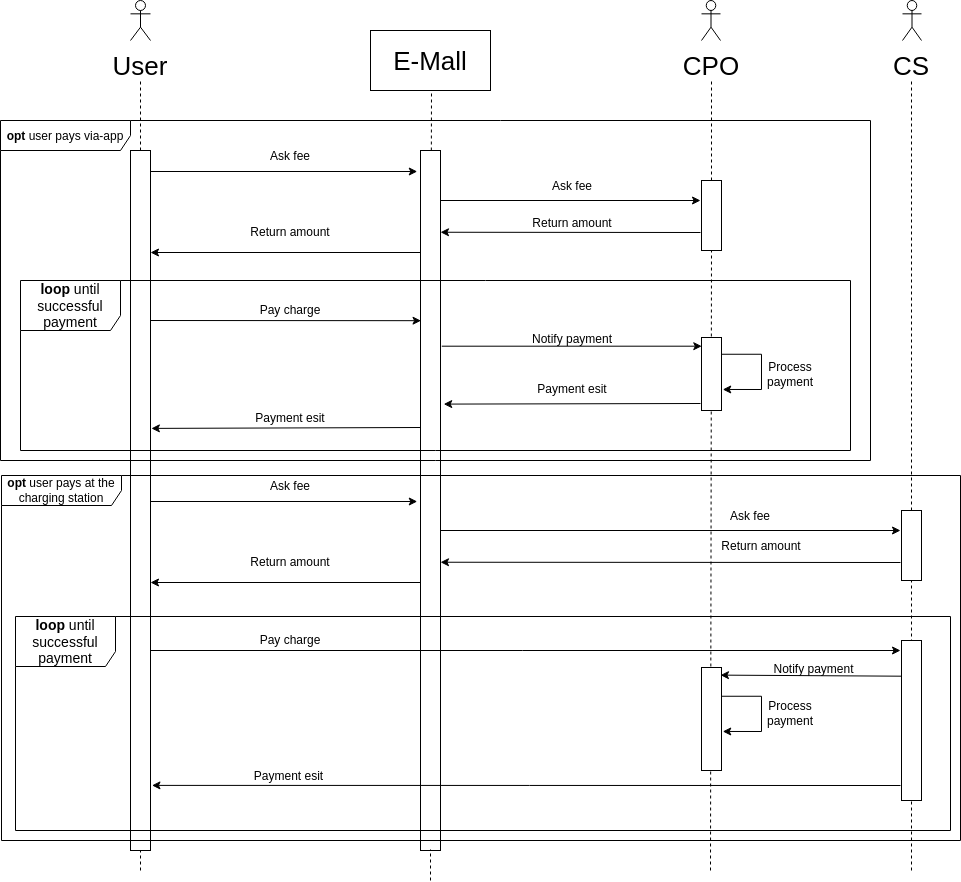

The diagram above was exported from draw.io. Its source (the exported page's mxGraphModel, read from the mxfile embedded in the PNG):
<mxGraphModel dx="1822" dy="918" grid="1" gridSize="10" guides="1" tooltips="1" connect="1" arrows="1" fold="1" page="0" pageScale="1" pageWidth="3300" pageHeight="4681" math="0" shadow="0">
  <root>
    <mxCell id="0" />
    <mxCell id="1" parent="0" />
    <mxCell id="e3aHSSQhyQK_eR6Ap7xL-2" value="" style="endArrow=classic;html=1;rounded=0;startArrow=none;entryX=0.027;entryY=0.321;entryDx=0;entryDy=0;entryPerimeter=0;" edge="1" parent="1">
      <mxGeometry width="50" height="50" relative="1" as="geometry">
        <mxPoint x="-150" y="690" as="sourcePoint" />
        <mxPoint x="130.5399999999995" y="690.1799999999998" as="targetPoint" />
      </mxGeometry>
    </mxCell>
    <mxCell id="e3aHSSQhyQK_eR6Ap7xL-3" value="" style="endArrow=none;html=1;rounded=0;entryX=0.5;entryY=1;entryDx=0;entryDy=0;startArrow=none;dashed=1;" edge="1" parent="1" source="e3aHSSQhyQK_eR6Ap7xL-13">
      <mxGeometry width="50" height="50" relative="1" as="geometry">
        <mxPoint x="141" y="1260" as="sourcePoint" />
        <mxPoint x="141" y="460" as="targetPoint" />
      </mxGeometry>
    </mxCell>
    <mxCell id="e3aHSSQhyQK_eR6Ap7xL-4" value="" style="endArrow=none;html=1;rounded=0;entryX=0.5;entryY=1;entryDx=0;entryDy=0;startArrow=none;dashed=1;" edge="1" parent="1" source="e3aHSSQhyQK_eR6Ap7xL-18" target="e3aHSSQhyQK_eR6Ap7xL-9">
      <mxGeometry width="50" height="50" relative="1" as="geometry">
        <mxPoint x="420" y="1240" as="sourcePoint" />
        <mxPoint x="421" y="460" as="targetPoint" />
      </mxGeometry>
    </mxCell>
    <mxCell id="e3aHSSQhyQK_eR6Ap7xL-5" value="" style="endArrow=classic;html=1;rounded=0;startArrow=none;entryX=-0.162;entryY=0.03;entryDx=0;entryDy=0;entryPerimeter=0;" edge="1" parent="1" target="e3aHSSQhyQK_eR6Ap7xL-13">
      <mxGeometry width="50" height="50" relative="1" as="geometry">
        <mxPoint x="-140" y="541" as="sourcePoint" />
        <mxPoint x="141" y="540" as="targetPoint" />
      </mxGeometry>
    </mxCell>
    <mxCell id="e3aHSSQhyQK_eR6Ap7xL-6" value="Ask fee" style="text;html=1;strokeColor=none;fillColor=none;align=center;verticalAlign=middle;whiteSpace=wrap;rounded=0;" vertex="1" parent="1">
      <mxGeometry x="-60.5" y="510" width="120" height="30" as="geometry" />
    </mxCell>
    <mxCell id="e3aHSSQhyQK_eR6Ap7xL-7" value="Return amount" style="text;html=1;strokeColor=none;fillColor=none;align=center;verticalAlign=middle;whiteSpace=wrap;rounded=0;" vertex="1" parent="1">
      <mxGeometry x="-60.5" y="586" width="120" height="30" as="geometry" />
    </mxCell>
    <mxCell id="e3aHSSQhyQK_eR6Ap7xL-8" value="&lt;font style=&quot;font-size: 26px;&quot;&gt;User&lt;/font&gt;" style="text;html=1;strokeColor=none;fillColor=none;align=center;verticalAlign=middle;whiteSpace=wrap;rounded=0;" vertex="1" parent="1">
      <mxGeometry x="-180" y="420" width="60" height="30" as="geometry" />
    </mxCell>
    <mxCell id="e3aHSSQhyQK_eR6Ap7xL-9" value="&lt;span style=&quot;font-size: 26px;&quot;&gt;CPO&lt;/span&gt;" style="text;html=1;strokeColor=none;fillColor=none;align=center;verticalAlign=middle;whiteSpace=wrap;rounded=0;" vertex="1" parent="1">
      <mxGeometry x="391" y="420" width="60" height="30" as="geometry" />
    </mxCell>
    <mxCell id="e3aHSSQhyQK_eR6Ap7xL-10" value="" style="shape=umlActor;verticalLabelPosition=bottom;verticalAlign=top;html=1;outlineConnect=0;fontSize=26;" vertex="1" parent="1">
      <mxGeometry x="-160" y="370" width="20" height="40" as="geometry" />
    </mxCell>
    <mxCell id="e3aHSSQhyQK_eR6Ap7xL-11" value="" style="shape=umlActor;verticalLabelPosition=bottom;verticalAlign=top;html=1;outlineConnect=0;fontSize=26;" vertex="1" parent="1">
      <mxGeometry x="411" y="370" width="19" height="40" as="geometry" />
    </mxCell>
    <mxCell id="e3aHSSQhyQK_eR6Ap7xL-12" value="E-Mall" style="rounded=0;whiteSpace=wrap;html=1;fontSize=26;" vertex="1" parent="1">
      <mxGeometry x="80" y="400" width="120" height="60" as="geometry" />
    </mxCell>
    <mxCell id="e3aHSSQhyQK_eR6Ap7xL-13" value="" style="rounded=0;whiteSpace=wrap;html=1;" vertex="1" parent="1">
      <mxGeometry x="130" y="520" width="20" height="700" as="geometry" />
    </mxCell>
    <mxCell id="e3aHSSQhyQK_eR6Ap7xL-14" value="" style="endArrow=classic;html=1;rounded=0;startArrow=none;" edge="1" parent="1">
      <mxGeometry width="50" height="50" relative="1" as="geometry">
        <mxPoint x="150" y="570" as="sourcePoint" />
        <mxPoint x="410" y="570" as="targetPoint" />
      </mxGeometry>
    </mxCell>
    <mxCell id="e3aHSSQhyQK_eR6Ap7xL-15" value="Ask fee" style="text;html=1;strokeColor=none;fillColor=none;align=center;verticalAlign=middle;whiteSpace=wrap;rounded=0;" vertex="1" parent="1">
      <mxGeometry x="221.5" y="540" width="120" height="30" as="geometry" />
    </mxCell>
    <mxCell id="e3aHSSQhyQK_eR6Ap7xL-16" value="" style="endArrow=classic;html=1;rounded=0;startArrow=none;entryX=1.14;entryY=0.853;entryDx=0;entryDy=0;entryPerimeter=0;" edge="1" parent="1">
      <mxGeometry width="50" height="50" relative="1" as="geometry">
        <mxPoint x="410" y="602" as="sourcePoint" />
        <mxPoint x="149.99999999999972" y="601.7399999999998" as="targetPoint" />
      </mxGeometry>
    </mxCell>
    <mxCell id="e3aHSSQhyQK_eR6Ap7xL-17" value="Return amount" style="text;html=1;strokeColor=none;fillColor=none;align=center;verticalAlign=middle;whiteSpace=wrap;rounded=0;" vertex="1" parent="1">
      <mxGeometry x="221.5" y="577" width="120" height="30" as="geometry" />
    </mxCell>
    <mxCell id="e3aHSSQhyQK_eR6Ap7xL-18" value="" style="rounded=0;whiteSpace=wrap;html=1;" vertex="1" parent="1">
      <mxGeometry x="411" y="550" width="20" height="70" as="geometry" />
    </mxCell>
    <mxCell id="e3aHSSQhyQK_eR6Ap7xL-19" value="" style="endArrow=none;html=1;rounded=0;entryX=0.5;entryY=1;entryDx=0;entryDy=0;startArrow=none;dashed=1;" edge="1" parent="1" target="e3aHSSQhyQK_eR6Ap7xL-18">
      <mxGeometry width="50" height="50" relative="1" as="geometry">
        <mxPoint x="420" y="1240" as="sourcePoint" />
        <mxPoint x="421" y="460" as="targetPoint" />
      </mxGeometry>
    </mxCell>
    <mxCell id="e3aHSSQhyQK_eR6Ap7xL-20" value="" style="endArrow=none;html=1;rounded=0;entryX=0.5;entryY=1;entryDx=0;entryDy=0;dashed=1;" edge="1" parent="1">
      <mxGeometry width="50" height="50" relative="1" as="geometry">
        <mxPoint x="140" y="1250" as="sourcePoint" />
        <mxPoint x="140" y="1219" as="targetPoint" />
      </mxGeometry>
    </mxCell>
    <mxCell id="e3aHSSQhyQK_eR6Ap7xL-21" value="" style="endArrow=none;html=1;rounded=0;dashed=1;entryX=0.5;entryY=1;entryDx=0;entryDy=0;" edge="1" parent="1" target="e3aHSSQhyQK_eR6Ap7xL-8">
      <mxGeometry width="50" height="50" relative="1" as="geometry">
        <mxPoint x="-150" y="1240" as="sourcePoint" />
        <mxPoint x="-150" y="460" as="targetPoint" />
      </mxGeometry>
    </mxCell>
    <mxCell id="e3aHSSQhyQK_eR6Ap7xL-22" value="" style="rounded=0;whiteSpace=wrap;html=1;" vertex="1" parent="1">
      <mxGeometry x="140" y="530" height="700" as="geometry" />
    </mxCell>
    <mxCell id="e3aHSSQhyQK_eR6Ap7xL-23" value="" style="rounded=0;whiteSpace=wrap;html=1;" vertex="1" parent="1">
      <mxGeometry x="-160" y="520" width="20" height="700" as="geometry" />
    </mxCell>
    <mxCell id="e3aHSSQhyQK_eR6Ap7xL-24" value="" style="endArrow=classic;html=1;rounded=0;startArrow=none;entryX=-0.162;entryY=0.03;entryDx=0;entryDy=0;entryPerimeter=0;" edge="1" parent="1">
      <mxGeometry width="50" height="50" relative="1" as="geometry">
        <mxPoint x="-140" y="871" as="sourcePoint" />
        <mxPoint x="126.76000000000022" y="871" as="targetPoint" />
      </mxGeometry>
    </mxCell>
    <mxCell id="e3aHSSQhyQK_eR6Ap7xL-25" value="Ask fee" style="text;html=1;strokeColor=none;fillColor=none;align=center;verticalAlign=middle;whiteSpace=wrap;rounded=0;" vertex="1" parent="1">
      <mxGeometry x="-60.5" y="840" width="120" height="30" as="geometry" />
    </mxCell>
    <mxCell id="e3aHSSQhyQK_eR6Ap7xL-26" value="Return amount" style="text;html=1;strokeColor=none;fillColor=none;align=center;verticalAlign=middle;whiteSpace=wrap;rounded=0;" vertex="1" parent="1">
      <mxGeometry x="-60.5" y="916" width="120" height="30" as="geometry" />
    </mxCell>
    <mxCell id="e3aHSSQhyQK_eR6Ap7xL-27" value="" style="endArrow=classic;html=1;rounded=0;startArrow=none;" edge="1" parent="1">
      <mxGeometry width="50" height="50" relative="1" as="geometry">
        <mxPoint x="150" y="900" as="sourcePoint" />
        <mxPoint x="610" y="900" as="targetPoint" />
      </mxGeometry>
    </mxCell>
    <mxCell id="e3aHSSQhyQK_eR6Ap7xL-28" value="Ask fee" style="text;html=1;strokeColor=none;fillColor=none;align=center;verticalAlign=middle;whiteSpace=wrap;rounded=0;" vertex="1" parent="1">
      <mxGeometry x="400" y="870" width="120" height="30" as="geometry" />
    </mxCell>
    <mxCell id="e3aHSSQhyQK_eR6Ap7xL-29" value="" style="endArrow=classic;html=1;rounded=0;startArrow=none;entryX=1.14;entryY=0.853;entryDx=0;entryDy=0;entryPerimeter=0;" edge="1" parent="1">
      <mxGeometry width="50" height="50" relative="1" as="geometry">
        <mxPoint x="610" y="932" as="sourcePoint" />
        <mxPoint x="149.99999999999955" y="931.7399999999998" as="targetPoint" />
      </mxGeometry>
    </mxCell>
    <mxCell id="e3aHSSQhyQK_eR6Ap7xL-30" value="Return amount" style="text;html=1;strokeColor=none;fillColor=none;align=center;verticalAlign=middle;whiteSpace=wrap;rounded=0;" vertex="1" parent="1">
      <mxGeometry x="411" y="900" width="120" height="30" as="geometry" />
    </mxCell>
    <mxCell id="e3aHSSQhyQK_eR6Ap7xL-31" value="" style="endArrow=classic;html=1;rounded=0;startArrow=none;exitX=-0.009;exitY=0.28;exitDx=0;exitDy=0;exitPerimeter=0;" edge="1" parent="1">
      <mxGeometry width="50" height="50" relative="1" as="geometry">
        <mxPoint x="129.8199999999997" y="952" as="sourcePoint" />
        <mxPoint x="-140" y="952" as="targetPoint" />
      </mxGeometry>
    </mxCell>
    <mxCell id="e3aHSSQhyQK_eR6Ap7xL-32" value="&lt;div&gt;Pay charge&lt;/div&gt;" style="text;html=1;strokeColor=none;fillColor=none;align=center;verticalAlign=middle;whiteSpace=wrap;rounded=0;" vertex="1" parent="1">
      <mxGeometry x="-60.5" y="994" width="120" height="30" as="geometry" />
    </mxCell>
    <mxCell id="e3aHSSQhyQK_eR6Ap7xL-33" value="" style="endArrow=classic;html=1;rounded=0;startArrow=none;exitX=0.014;exitY=0.119;exitDx=0;exitDy=0;exitPerimeter=0;entryX=0.95;entryY=0.074;entryDx=0;entryDy=0;entryPerimeter=0;" edge="1" parent="1" target="e3aHSSQhyQK_eR6Ap7xL-38">
      <mxGeometry width="50" height="50" relative="1" as="geometry">
        <mxPoint x="611.2799999999997" y="1045.6870000000001" as="sourcePoint" />
        <mxPoint x="351.2800000000002" y="1045.6999999999998" as="targetPoint" />
      </mxGeometry>
    </mxCell>
    <mxCell id="e3aHSSQhyQK_eR6Ap7xL-34" value="&lt;div&gt;Notify payment&lt;/div&gt;" style="text;html=1;strokeColor=none;fillColor=none;align=center;verticalAlign=middle;whiteSpace=wrap;rounded=0;" vertex="1" parent="1">
      <mxGeometry x="480" y="1030" width="87" height="16" as="geometry" />
    </mxCell>
    <mxCell id="e3aHSSQhyQK_eR6Ap7xL-35" value="Payment esit" style="text;html=1;strokeColor=none;fillColor=none;align=center;verticalAlign=middle;whiteSpace=wrap;rounded=0;" vertex="1" parent="1">
      <mxGeometry x="-40" y="1134" width="77" height="22" as="geometry" />
    </mxCell>
    <mxCell id="e3aHSSQhyQK_eR6Ap7xL-36" value="Process payment" style="text;html=1;strokeColor=none;fillColor=none;align=center;verticalAlign=middle;whiteSpace=wrap;rounded=0;" vertex="1" parent="1">
      <mxGeometry x="480" y="1059" width="40" height="47" as="geometry" />
    </mxCell>
    <mxCell id="e3aHSSQhyQK_eR6Ap7xL-37" value="" style="endArrow=classic;html=1;rounded=0;fontSize=26;entryX=1.062;entryY=0.712;entryDx=0;entryDy=0;entryPerimeter=0;" edge="1" parent="1">
      <mxGeometry width="50" height="50" relative="1" as="geometry">
        <mxPoint x="431" y="1065.75" as="sourcePoint" />
        <mxPoint x="432.24000000000024" y="1100.9759999999999" as="targetPoint" />
        <Array as="points">
          <mxPoint x="431" y="1065.75" />
          <mxPoint x="471" y="1065.75" />
          <mxPoint x="471" y="1101" />
        </Array>
      </mxGeometry>
    </mxCell>
    <mxCell id="e3aHSSQhyQK_eR6Ap7xL-38" value="" style="rounded=0;whiteSpace=wrap;html=1;" vertex="1" parent="1">
      <mxGeometry x="411" y="1037" width="20" height="103" as="geometry" />
    </mxCell>
    <mxCell id="e3aHSSQhyQK_eR6Ap7xL-39" value="&lt;b&gt;loop&lt;/b&gt; until successful payment" style="shape=umlFrame;whiteSpace=wrap;html=1;labelBackgroundColor=none;fontSize=14;width=100;height=50;" vertex="1" parent="1">
      <mxGeometry x="-275" y="986" width="935" height="214" as="geometry" />
    </mxCell>
    <mxCell id="e3aHSSQhyQK_eR6Ap7xL-40" value="" style="endArrow=none;html=1;rounded=0;entryX=0.5;entryY=1;entryDx=0;entryDy=0;startArrow=none;dashed=1;" edge="1" parent="1" target="e3aHSSQhyQK_eR6Ap7xL-41">
      <mxGeometry width="50" height="50" relative="1" as="geometry">
        <mxPoint x="621" y="1240" as="sourcePoint" />
        <mxPoint x="621" y="460" as="targetPoint" />
      </mxGeometry>
    </mxCell>
    <mxCell id="e3aHSSQhyQK_eR6Ap7xL-41" value="&lt;font style=&quot;font-size: 26px;&quot;&gt;CS&lt;/font&gt;" style="text;html=1;strokeColor=none;fillColor=none;align=center;verticalAlign=middle;whiteSpace=wrap;rounded=0;" vertex="1" parent="1">
      <mxGeometry x="591" y="420" width="60" height="30" as="geometry" />
    </mxCell>
    <mxCell id="e3aHSSQhyQK_eR6Ap7xL-42" value="" style="shape=umlActor;verticalLabelPosition=bottom;verticalAlign=top;html=1;outlineConnect=0;fontSize=26;" vertex="1" parent="1">
      <mxGeometry x="612" y="370" width="19" height="40" as="geometry" />
    </mxCell>
    <mxCell id="e3aHSSQhyQK_eR6Ap7xL-43" value="" style="rounded=0;whiteSpace=wrap;html=1;" vertex="1" parent="1">
      <mxGeometry x="611" y="880" width="20" height="70" as="geometry" />
    </mxCell>
    <mxCell id="e3aHSSQhyQK_eR6Ap7xL-44" value="" style="rounded=0;whiteSpace=wrap;html=1;" vertex="1" parent="1">
      <mxGeometry x="611" y="1010" width="20" height="160" as="geometry" />
    </mxCell>
    <mxCell id="e3aHSSQhyQK_eR6Ap7xL-45" value="" style="endArrow=classic;html=1;rounded=0;startArrow=none;" edge="1" parent="1">
      <mxGeometry width="50" height="50" relative="1" as="geometry">
        <mxPoint x="-140" y="1020" as="sourcePoint" />
        <mxPoint x="610" y="1020" as="targetPoint" />
      </mxGeometry>
    </mxCell>
    <mxCell id="e3aHSSQhyQK_eR6Ap7xL-46" value="" style="endArrow=classic;html=1;rounded=0;startArrow=none;entryX=1.073;entryY=0.867;entryDx=0;entryDy=0;entryPerimeter=0;exitX=1.058;exitY=0.871;exitDx=0;exitDy=0;exitPerimeter=0;" edge="1" parent="1">
      <mxGeometry width="50" height="50" relative="1" as="geometry">
        <mxPoint x="610" y="1155" as="sourcePoint" />
        <mxPoint x="-138.53999999999996" y="1154.9" as="targetPoint" />
      </mxGeometry>
    </mxCell>
    <mxCell id="e3aHSSQhyQK_eR6Ap7xL-47" value="&lt;b&gt;opt &lt;/b&gt;user pays via-app" style="shape=umlFrame;whiteSpace=wrap;html=1;width=130;height=30;" vertex="1" parent="1">
      <mxGeometry x="-290" y="490" width="870" height="340" as="geometry" />
    </mxCell>
    <mxCell id="e3aHSSQhyQK_eR6Ap7xL-48" value="" style="endArrow=classic;html=1;rounded=0;startArrow=none;exitX=-0.009;exitY=0.28;exitDx=0;exitDy=0;exitPerimeter=0;" edge="1" parent="1">
      <mxGeometry width="50" height="50" relative="1" as="geometry">
        <mxPoint x="129.8199999999997" y="622" as="sourcePoint" />
        <mxPoint x="-140" y="622" as="targetPoint" />
      </mxGeometry>
    </mxCell>
    <mxCell id="e3aHSSQhyQK_eR6Ap7xL-49" value="&lt;div&gt;Pay charge&lt;/div&gt;" style="text;html=1;strokeColor=none;fillColor=none;align=center;verticalAlign=middle;whiteSpace=wrap;rounded=0;" vertex="1" parent="1">
      <mxGeometry x="-60.5" y="664" width="120" height="30" as="geometry" />
    </mxCell>
    <mxCell id="e3aHSSQhyQK_eR6Ap7xL-50" value="" style="endArrow=classic;html=1;rounded=0;startArrow=none;exitX=1.064;exitY=0.451;exitDx=0;exitDy=0;exitPerimeter=0;entryX=0.014;entryY=0.119;entryDx=0;entryDy=0;entryPerimeter=0;" edge="1" parent="1" target="e3aHSSQhyQK_eR6Ap7xL-57">
      <mxGeometry width="50" height="50" relative="1" as="geometry">
        <mxPoint x="151.2800000000002" y="715.6999999999998" as="sourcePoint" />
        <mxPoint x="410" y="720" as="targetPoint" />
      </mxGeometry>
    </mxCell>
    <mxCell id="e3aHSSQhyQK_eR6Ap7xL-51" value="&lt;div&gt;Notify payment&lt;/div&gt;" style="text;html=1;strokeColor=none;fillColor=none;align=center;verticalAlign=middle;whiteSpace=wrap;rounded=0;" vertex="1" parent="1">
      <mxGeometry x="221.5" y="693" width="120" height="30" as="geometry" />
    </mxCell>
    <mxCell id="e3aHSSQhyQK_eR6Ap7xL-52" value="" style="endArrow=classic;html=1;rounded=0;startArrow=none;entryX=1.16;entryY=0.858;entryDx=0;entryDy=0;entryPerimeter=0;" edge="1" parent="1">
      <mxGeometry width="50" height="50" relative="1" as="geometry">
        <mxPoint x="410" y="773" as="sourcePoint" />
        <mxPoint x="153.19999999999982" y="773.5999999999999" as="targetPoint" />
      </mxGeometry>
    </mxCell>
    <mxCell id="e3aHSSQhyQK_eR6Ap7xL-53" value="Payment esit" style="text;html=1;strokeColor=none;fillColor=none;align=center;verticalAlign=middle;whiteSpace=wrap;rounded=0;" vertex="1" parent="1">
      <mxGeometry x="221.5" y="743" width="120" height="30" as="geometry" />
    </mxCell>
    <mxCell id="e3aHSSQhyQK_eR6Ap7xL-54" value="Payment esit" style="text;html=1;strokeColor=none;fillColor=none;align=center;verticalAlign=middle;whiteSpace=wrap;rounded=0;" vertex="1" parent="1">
      <mxGeometry x="-60.5" y="772" width="120" height="30" as="geometry" />
    </mxCell>
    <mxCell id="e3aHSSQhyQK_eR6Ap7xL-55" value="Process payment" style="text;html=1;strokeColor=none;fillColor=none;align=center;verticalAlign=middle;whiteSpace=wrap;rounded=0;" vertex="1" parent="1">
      <mxGeometry x="480" y="720" width="40" height="47" as="geometry" />
    </mxCell>
    <mxCell id="e3aHSSQhyQK_eR6Ap7xL-56" value="" style="endArrow=classic;html=1;rounded=0;fontSize=26;entryX=1.062;entryY=0.712;entryDx=0;entryDy=0;entryPerimeter=0;" edge="1" parent="1" target="e3aHSSQhyQK_eR6Ap7xL-57">
      <mxGeometry width="50" height="50" relative="1" as="geometry">
        <mxPoint x="431" y="723.75" as="sourcePoint" />
        <mxPoint x="431" y="803.75" as="targetPoint" />
        <Array as="points">
          <mxPoint x="431" y="723.75" />
          <mxPoint x="471" y="723.75" />
          <mxPoint x="471" y="759" />
        </Array>
      </mxGeometry>
    </mxCell>
    <mxCell id="e3aHSSQhyQK_eR6Ap7xL-57" value="" style="rounded=0;whiteSpace=wrap;html=1;" vertex="1" parent="1">
      <mxGeometry x="411" y="707" width="20" height="73" as="geometry" />
    </mxCell>
    <mxCell id="e3aHSSQhyQK_eR6Ap7xL-58" value="" style="endArrow=classic;html=1;rounded=0;entryX=1.044;entryY=0.397;entryDx=0;entryDy=0;entryPerimeter=0;" edge="1" parent="1" target="e3aHSSQhyQK_eR6Ap7xL-23">
      <mxGeometry width="50" height="50" relative="1" as="geometry">
        <mxPoint x="130" y="797" as="sourcePoint" />
        <mxPoint x="-150" y="798" as="targetPoint" />
      </mxGeometry>
    </mxCell>
    <mxCell id="e3aHSSQhyQK_eR6Ap7xL-59" value="&lt;b&gt;loop&lt;/b&gt; until successful payment" style="shape=umlFrame;whiteSpace=wrap;html=1;labelBackgroundColor=none;fontSize=14;width=100;height=50;" vertex="1" parent="1">
      <mxGeometry x="-270" y="650" width="830" height="170" as="geometry" />
    </mxCell>
    <mxCell id="e3aHSSQhyQK_eR6Ap7xL-60" value="&lt;b&gt;opt &lt;/b&gt;user pays at the charging station" style="shape=umlFrame;whiteSpace=wrap;html=1;width=120;height=30;" vertex="1" parent="1">
      <mxGeometry x="-289" y="845" width="959" height="365" as="geometry" />
    </mxCell>
  </root>
</mxGraphModel>